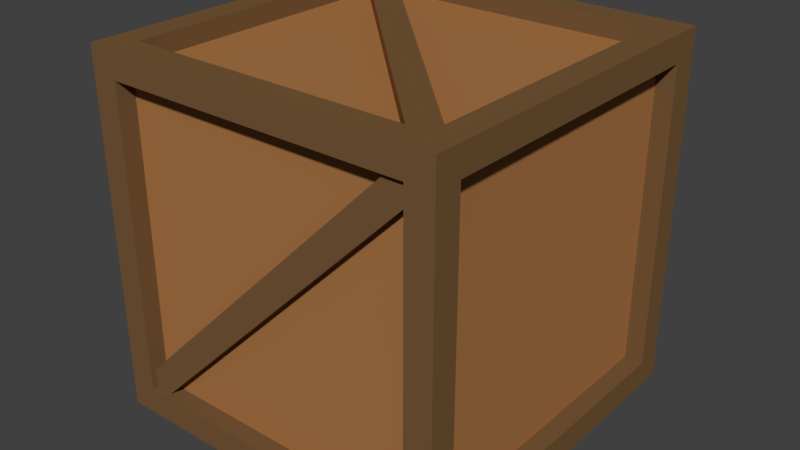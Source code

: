 # Source: Crate1.blend  (saved by Blender 2.79.0; exported with 4.5.12 LTS)
import bpy
from mathutils import Matrix  # noqa: F401  (used for matrix-valued properties, if any)

bpy.ops.wm.read_factory_settings(use_empty=True)
scene = bpy.context.scene
scene.name = 'Scene'

# ---- collections
col_collection_1 = bpy.data.collections.new('Collection 1'); scene.collection.children.link(col_collection_1)

# ---- materials (node trees are filled in below, after node groups)
mat_wood_inner = bpy.data.materials.new('Wood Inner')
mat_wood_inner.alpha_threshold = 0.0
mat_wood_inner.use_transparent_shadow = False
mat_wood_inner.diffuse_color = (0.402, 0.1777, 0.06055, 1.0)
mat_wood_inner.roughness = 0.5
mat_wood_edges = bpy.data.materials.new('Wood Edges')
mat_wood_edges.alpha_threshold = 0.0
mat_wood_edges.use_transparent_shadow = False
mat_wood_edges.diffuse_color = (0.1845, 0.09802, 0.0401, 1.0)
mat_wood_edges.roughness = 0.5

# ---- material node trees

# ---- world
world_world = bpy.data.worlds.new('World'); scene.world = world_world
world_world.color = (0.05088, 0.05088, 0.05088)
world_world.use_sun_shadow = False
world_world.sun_shadow_jitter_overblur = 0.0
world_world.cycles.sampling_method = 'MANUAL'

# ---- meshes
me_cube_001 = bpy.data.meshes.new('Cube.001')
me_cube_001.from_pydata([(0.2, 0.2, 0.0), (0.2, 0.2, 0.4), (0.2, -0.2, 0.0), (0.2, -0.2, 0.4), (-0.2, 0.2, 0.0), (-0.2, 0.2, 0.4), (-0.2, -0.2, 0.0), (-0.2, -0.2, 0.4), (0.2, 0.1699, 0.03014), (0.2, 0.1699, 0.3699), (0.2, -0.1699, 0.3699), (0.2, -0.1699, 0.03014), (0.1699, -0.2, 0.03014), (0.1699, -0.2, 0.3699), (-0.1699, -0.2, 0.3699), (-0.1699, -0.2, 0.03014), (-0.2, -0.1699, 0.03014), (-0.2, -0.1699, 0.3699), (-0.2, 0.1699, 0.3699), (-0.2, 0.1699, 0.03014), (-0.1699, 0.2, 0.03014), (-0.1699, 0.2, 0.3699), (0.1699, 0.2, 0.3699), (0.1699, 0.2, 0.03014), (0.1699, -0.1699, 0.0), (-0.1699, -0.1699, 0.0), (-0.1699, 0.1699, 0.0), (0.1699, 0.1699, 0.0), (-0.1699, -0.1699, 0.4), (0.1699, -0.1699, 0.4), (0.1699, 0.1699, 0.4), (-0.1699, 0.1699, 0.4), (0.1792, 0.1699, 0.03014), (0.1792, 0.1699, 0.3699), (0.1792, -0.1699, 0.03014), (0.1792, -0.1699, 0.3699), (0.1699, -0.1792, 0.3699), (0.1699, -0.1792, 0.03014), (-0.1699, -0.1792, 0.03014), (-0.1699, -0.1792, 0.3699), (-0.1792, -0.1699, 0.3699), (-0.1792, -0.1699, 0.03014), (-0.1792, 0.1699, 0.03014), (-0.1792, 0.1699, 0.3699), (-0.1699, 0.1792, 0.3699), (-0.1699, 0.1792, 0.03014), (0.1699, 0.1792, 0.03014), (0.1699, 0.1792, 0.3699), (-0.1699, -0.1699, 0.02081), (0.1699, -0.1699, 0.02081), (0.1699, 0.1699, 0.02081), (-0.1699, 0.1699, 0.02081), (0.1699, -0.1699, 0.3792), (-0.1699, -0.1699, 0.3792), (-0.1699, 0.1699, 0.3792), (0.1699, 0.1699, 0.3792), (-0.1486, 0.1699, 0.3792), (-0.1699, 0.1486, 0.3792), (0.1486, -0.1699, 0.3792), (0.1699, -0.1486, 0.3792), (-0.1936, 0.1486, 0.3699), (-0.1936, -0.1486, 0.03014), (-0.1936, -0.1699, 0.05138), (-0.1699, -0.1936, 0.03014), (-0.1699, -0.1936, 0.05138), (-0.1936, -0.1699, 0.03014), (-0.1936, 0.1699, 0.3486), (-0.1486, -0.1936, 0.03014), (0.1486, -0.1936, 0.3699), (0.1699, -0.1936, 0.3486), (0.1699, -0.1936, 0.3699), (-0.1486, 0.1699, 0.3936), (0.1486, -0.1699, 0.3936), (0.1699, -0.1699, 0.3936), (0.1699, -0.1486, 0.3936), (-0.1699, 0.1699, 0.3936), (-0.1699, 0.1486, 0.3936), (-0.1936, 0.1699, 0.3699), (0.1699, -0.1792, 0.3486), (0.1486, -0.1792, 0.3699), (-0.1699, -0.1792, 0.05138), (-0.1486, -0.1792, 0.03014), (-0.1792, -0.1699, 0.05138), (-0.1792, -0.1486, 0.03014), (-0.1792, 0.1486, 0.3699), (-0.1792, 0.1699, 0.3486)], [], [(23, 20, 45, 46), (13, 14, 39, 79, 36), (24, 25, 48, 49), (19, 16, 41, 83, 42), (9, 10, 35, 33), (20, 21, 44, 45), (0, 1, 9, 8), (1, 3, 10, 9), (3, 2, 11, 10), (2, 0, 8, 11), (2, 3, 13, 12), (3, 7, 14, 13), (7, 6, 15, 14), (6, 2, 12, 15), (6, 7, 17, 16), (7, 5, 18, 17), (5, 4, 19, 18), (4, 6, 16, 19), (4, 5, 21, 20), (5, 1, 22, 21), (1, 0, 23, 22), (0, 4, 20, 23), (2, 6, 25, 24), (6, 4, 26, 25), (4, 0, 27, 26), (0, 2, 24, 27), (7, 3, 29, 28), (3, 1, 30, 29), (1, 5, 31, 30), (5, 7, 28, 31), (32, 33, 35, 34), (85, 42, 83), (45, 44, 47, 46), (49, 48, 51, 50), (28, 29, 52, 58, 53), (10, 11, 34, 35), (17, 18, 43, 84, 40), (27, 24, 49, 50), (14, 15, 38, 80, 39), (21, 22, 47, 44), (31, 28, 53, 57, 54), (18, 19, 42, 85, 43), (25, 26, 51, 48), (22, 23, 46, 47), (29, 30, 55, 59, 52), (26, 27, 50, 51), (30, 31, 54, 56, 55), (8, 9, 33, 32), (12, 13, 36, 78, 37), (11, 8, 32, 34), (16, 17, 40, 82, 41), (15, 12, 37, 81, 38), (38, 81, 67, 63), (55, 56, 59), (53, 58, 57), (52, 59, 74, 73), (62, 60, 77, 66, 61, 65), (54, 57, 76, 75), (68, 64, 63, 67, 69, 70), (71, 75, 76, 72, 73, 74), (59, 56, 71, 74), (83, 41, 65, 61), (82, 84, 60, 62), (56, 54, 75, 71), (81, 78, 69, 67), (36, 79, 68, 70), (41, 82, 62, 65), (85, 83, 61, 66), (43, 85, 66, 77), (58, 52, 73, 72), (82, 40, 84), (39, 80, 79), (78, 36, 70, 69), (84, 43, 77, 60), (80, 38, 63, 64), (57, 58, 72, 76), (37, 78, 81), (79, 80, 64, 68)])
me_cube_001.polygons.foreach_set('material_index', [1, 1, 1, 1, 1, 1, 1, 1, 1, 1, 1, 1, 1, 1, 1, 1, 1, 1, 1, 1, 1, 1, 1, 1, 1, 1, 1, 1, 1, 1, 0, 0, 0, 0, 1, 1, 1, 1, 1, 1, 1, 1, 1, 1, 1, 1, 1, 1, 1, 1, 1, 1, 1, 0, 0, 1, 1, 1, 1, 1, 0, 1, 1, 1, 1, 1, 1, 0, 1, 1, 0, 0, 1, 1, 1, 0, 0, 1])
me_cube_001.materials.append(mat_wood_inner)
me_cube_001.materials.append(mat_wood_edges)
me_cube_001.use_remesh_preserve_volume = False
me_cube_001.use_remesh_preserve_attributes = False
me_cube_001.use_mirror_vertex_groups = False
me_cube_001.update()

# ---- objects
ob_crate = bpy.data.objects.new('Crate', me_cube_001)

# ---- transforms, parenting, visibility, modifiers, constraints
ob_crate.location = (0.0, 0.0, 0.0)
ob_crate.lineart.crease_threshold = 0.0

# ---- collection membership
col_collection_1.objects.link(ob_crate)

# ---- scene / render settings (as saved in the file)
scene.frame_start = 1; scene.frame_end = 250; scene.frame_set(1)
scene.render.engine = 'BLENDER_EEVEE_NEXT'
scene.render.resolution_percentage = 50
scene.render.dither_intensity = 0.0
scene.cycles.use_denoising = False
scene.cycles.samples = 128
scene.cycles.sampling_pattern = 'TABULATED_SOBOL'
scene.cycles.use_adaptive_sampling = False
scene.cycles.use_light_tree = False
scene.cycles.blur_glossy = 0.0
scene.cycles.sample_clamp_indirect = 0.0
scene.view_settings.view_transform = 'Standard'
bpy.context.view_layer.update()

# ---- added for rendering (the .blend has no active camera and no usable light): camera, sun
cam_auto = bpy.data.cameras.new('AutoCamera')
cam_auto.lens = 50.0
cam_auto.sensor_width = 36.0
cam_auto.clip_end = 1000.0
ob_auto_camera = bpy.data.objects.new('AutoCamera', cam_auto)
scene.collection.objects.link(ob_auto_camera)
ob_auto_camera.location = (0.641015, -0.769217, 0.712812)
ob_auto_camera.rotation_euler = (1.09748, -7.21219e-08, 0.694738)
scene.camera = ob_auto_camera
light_auto_sun = bpy.data.lights.new('AutoSun', 'SUN')
light_auto_sun.energy = 3.0
light_auto_sun.angle = 0.0523599
ob_auto_sun = bpy.data.objects.new('AutoSun', light_auto_sun)
scene.collection.objects.link(ob_auto_sun)
ob_auto_sun.rotation_euler = (0.872665, 0.174533, 0.523599)
bpy.context.view_layer.update()
